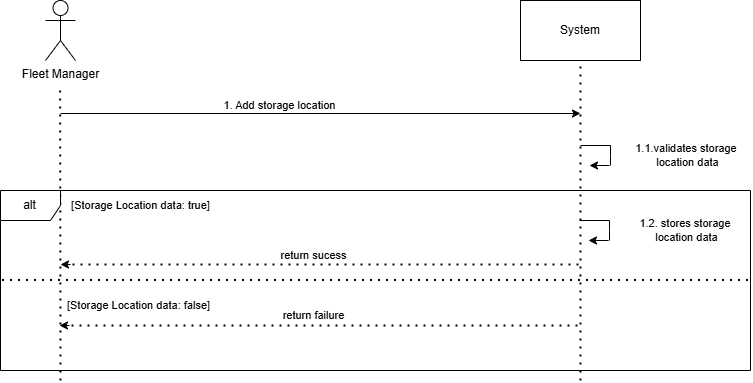

The diagram above was exported from draw.io. Its source (the exported page's mxGraphModel, read from the mxfile embedded in the PNG):
<mxGraphModel dx="1021" dy="516" grid="1" gridSize="10" guides="1" tooltips="1" connect="1" arrows="1" fold="1" page="1" pageScale="1" pageWidth="850" pageHeight="1100" math="0" shadow="0">
  <root>
    <mxCell id="0" />
    <mxCell id="1" parent="0" />
    <mxCell id="_CdMiDKo3ntBUnW605do-22" value="System" style="rounded=0;whiteSpace=wrap;html=1;" parent="1" vertex="1">
      <mxGeometry x="590" y="50" width="120" height="60" as="geometry" />
    </mxCell>
    <mxCell id="_CdMiDKo3ntBUnW605do-23" value="" style="endArrow=none;dashed=1;html=1;dashPattern=1 3;strokeWidth=2;rounded=0;" parent="1" edge="1">
      <mxGeometry width="50" height="50" relative="1" as="geometry">
        <mxPoint x="130" y="430" as="sourcePoint" />
        <mxPoint x="129.66000000000003" y="140" as="targetPoint" />
      </mxGeometry>
    </mxCell>
    <mxCell id="_CdMiDKo3ntBUnW605do-24" value="" style="endArrow=none;dashed=1;html=1;dashPattern=1 3;strokeWidth=2;rounded=0;entryX=0.5;entryY=1;entryDx=0;entryDy=0;" parent="1" target="_CdMiDKo3ntBUnW605do-22" edge="1">
      <mxGeometry width="50" height="50" relative="1" as="geometry">
        <mxPoint x="650" y="430" as="sourcePoint" />
        <mxPoint x="649.6600000000001" y="140" as="targetPoint" />
      </mxGeometry>
    </mxCell>
    <mxCell id="_CdMiDKo3ntBUnW605do-27" value="" style="endArrow=none;html=1;rounded=0;" parent="1" edge="1">
      <mxGeometry width="50" height="50" relative="1" as="geometry">
        <mxPoint x="650" y="195" as="sourcePoint" />
        <mxPoint x="680" y="195" as="targetPoint" />
      </mxGeometry>
    </mxCell>
    <mxCell id="_CdMiDKo3ntBUnW605do-28" value="" style="endArrow=none;html=1;rounded=0;" parent="1" edge="1">
      <mxGeometry width="50" height="50" relative="1" as="geometry">
        <mxPoint x="680" y="215" as="sourcePoint" />
        <mxPoint x="680" y="195" as="targetPoint" />
        <Array as="points">
          <mxPoint x="680" y="205" />
        </Array>
      </mxGeometry>
    </mxCell>
    <mxCell id="_CdMiDKo3ntBUnW605do-29" value="" style="endArrow=classic;html=1;rounded=0;" parent="1" edge="1">
      <mxGeometry width="50" height="50" relative="1" as="geometry">
        <mxPoint x="679" y="215" as="sourcePoint" />
        <mxPoint x="659" y="215" as="targetPoint" />
      </mxGeometry>
    </mxCell>
    <mxCell id="_CdMiDKo3ntBUnW605do-30" value="1.1.validates storage&amp;nbsp;&lt;div&gt;location&amp;nbsp;&lt;span style=&quot;background-color: transparent; color: light-dark(rgb(0, 0, 0), rgb(255, 255, 255));&quot;&gt;data&lt;/span&gt;&lt;/div&gt;" style="text;html=1;align=center;verticalAlign=middle;resizable=0;points=[];autosize=1;strokeColor=none;fillColor=none;fontSize=11;" parent="1" vertex="1">
      <mxGeometry x="692" y="185" width="130" height="40" as="geometry" />
    </mxCell>
    <mxCell id="_CdMiDKo3ntBUnW605do-31" value="alt" style="shape=umlFrame;whiteSpace=wrap;html=1;pointerEvents=0;" parent="1" vertex="1">
      <mxGeometry x="70" y="240" width="750" height="180" as="geometry" />
    </mxCell>
    <mxCell id="_CdMiDKo3ntBUnW605do-32" value="" style="endArrow=none;dashed=1;html=1;dashPattern=1 3;strokeWidth=2;rounded=0;exitX=0.002;exitY=0.497;exitDx=0;exitDy=0;exitPerimeter=0;entryX=0.998;entryY=0.497;entryDx=0;entryDy=0;entryPerimeter=0;" parent="1" source="_CdMiDKo3ntBUnW605do-31" target="_CdMiDKo3ntBUnW605do-31" edge="1">
      <mxGeometry width="50" height="50" relative="1" as="geometry">
        <mxPoint x="70.00000000000001" y="298.62" as="sourcePoint" />
        <mxPoint x="700" y="301.3800000000001" as="targetPoint" />
        <Array as="points" />
      </mxGeometry>
    </mxCell>
    <mxCell id="_CdMiDKo3ntBUnW605do-33" value="" style="endArrow=none;dashed=1;html=1;dashPattern=1 3;strokeWidth=2;rounded=0;" parent="1" edge="1">
      <mxGeometry width="50" height="50" relative="1" as="geometry">
        <mxPoint x="648" y="314" as="sourcePoint" />
        <mxPoint x="138" y="314" as="targetPoint" />
      </mxGeometry>
    </mxCell>
    <mxCell id="_CdMiDKo3ntBUnW605do-34" value="" style="endArrow=classic;html=1;rounded=0;" parent="1" edge="1">
      <mxGeometry width="50" height="50" relative="1" as="geometry">
        <mxPoint x="140" y="314" as="sourcePoint" />
        <mxPoint x="130" y="314" as="targetPoint" />
      </mxGeometry>
    </mxCell>
    <mxCell id="_CdMiDKo3ntBUnW605do-35" value="" style="endArrow=none;dashed=1;html=1;dashPattern=1 3;strokeWidth=2;rounded=0;" parent="1" edge="1">
      <mxGeometry width="50" height="50" relative="1" as="geometry">
        <mxPoint x="647" y="375" as="sourcePoint" />
        <mxPoint x="137" y="375" as="targetPoint" />
      </mxGeometry>
    </mxCell>
    <mxCell id="_CdMiDKo3ntBUnW605do-36" value="" style="endArrow=classic;html=1;rounded=0;" parent="1" edge="1">
      <mxGeometry width="50" height="50" relative="1" as="geometry">
        <mxPoint x="139" y="375" as="sourcePoint" />
        <mxPoint x="129" y="375" as="targetPoint" />
      </mxGeometry>
    </mxCell>
    <mxCell id="_CdMiDKo3ntBUnW605do-37" value="[Storage Location data: true]" style="text;html=1;align=center;verticalAlign=middle;resizable=0;points=[];autosize=1;strokeColor=none;fillColor=none;fontSize=11;" parent="1" vertex="1">
      <mxGeometry x="130" y="240" width="160" height="30" as="geometry" />
    </mxCell>
    <mxCell id="_CdMiDKo3ntBUnW605do-38" value="return sucess" style="text;html=1;align=center;verticalAlign=middle;resizable=0;points=[];autosize=1;strokeColor=none;fillColor=none;fontSize=11;" parent="1" vertex="1">
      <mxGeometry x="338" y="290" width="90" height="30" as="geometry" />
    </mxCell>
    <mxCell id="_CdMiDKo3ntBUnW605do-39" value="return failure" style="text;html=1;align=center;verticalAlign=middle;resizable=0;points=[];autosize=1;strokeColor=none;fillColor=none;fontSize=11;" parent="1" vertex="1">
      <mxGeometry x="338" y="350" width="90" height="30" as="geometry" />
    </mxCell>
    <mxCell id="_CdMiDKo3ntBUnW605do-40" value="[Storage Location data: false]" style="text;html=1;align=center;verticalAlign=middle;resizable=0;points=[];autosize=1;strokeColor=none;fillColor=none;fontSize=11;" parent="1" vertex="1">
      <mxGeometry x="123" y="340" width="170" height="30" as="geometry" />
    </mxCell>
    <mxCell id="_CdMiDKo3ntBUnW605do-44" value="" style="endArrow=classic;html=1;rounded=0;" parent="1" edge="1">
      <mxGeometry width="50" height="50" relative="1" as="geometry">
        <mxPoint x="130" y="163" as="sourcePoint" />
        <mxPoint x="650" y="163" as="targetPoint" />
      </mxGeometry>
    </mxCell>
    <mxCell id="_CdMiDKo3ntBUnW605do-45" value="1. Add storage location" style="text;html=1;align=center;verticalAlign=middle;resizable=0;points=[];autosize=1;strokeColor=none;fillColor=none;fontSize=11;" parent="1" vertex="1">
      <mxGeometry x="279" y="140" width="140" height="30" as="geometry" />
    </mxCell>
    <mxCell id="_CdMiDKo3ntBUnW605do-46" value="" style="endArrow=none;html=1;rounded=0;" parent="1" edge="1">
      <mxGeometry width="50" height="50" relative="1" as="geometry">
        <mxPoint x="649" y="270" as="sourcePoint" />
        <mxPoint x="679" y="270" as="targetPoint" />
      </mxGeometry>
    </mxCell>
    <mxCell id="_CdMiDKo3ntBUnW605do-47" value="" style="endArrow=none;html=1;rounded=0;" parent="1" edge="1">
      <mxGeometry width="50" height="50" relative="1" as="geometry">
        <mxPoint x="679" y="290" as="sourcePoint" />
        <mxPoint x="679" y="270" as="targetPoint" />
        <Array as="points">
          <mxPoint x="679" y="280" />
        </Array>
      </mxGeometry>
    </mxCell>
    <mxCell id="_CdMiDKo3ntBUnW605do-48" value="" style="endArrow=classic;html=1;rounded=0;" parent="1" edge="1">
      <mxGeometry width="50" height="50" relative="1" as="geometry">
        <mxPoint x="678" y="290" as="sourcePoint" />
        <mxPoint x="658" y="290" as="targetPoint" />
      </mxGeometry>
    </mxCell>
    <mxCell id="_CdMiDKo3ntBUnW605do-49" value="1.2. stores storage&amp;nbsp;&lt;div&gt;location data&lt;/div&gt;" style="text;html=1;align=center;verticalAlign=middle;resizable=0;points=[];autosize=1;strokeColor=none;fillColor=none;fontSize=11;" parent="1" vertex="1">
      <mxGeometry x="696" y="260" width="120" height="40" as="geometry" />
    </mxCell>
    <mxCell id="_CdMiDKo3ntBUnW605do-50" value="Fleet Manager" style="shape=umlActor;verticalLabelPosition=bottom;verticalAlign=top;html=1;outlineConnect=0;" parent="1" vertex="1">
      <mxGeometry x="115" y="50" width="30" height="60" as="geometry" />
    </mxCell>
  </root>
</mxGraphModel>